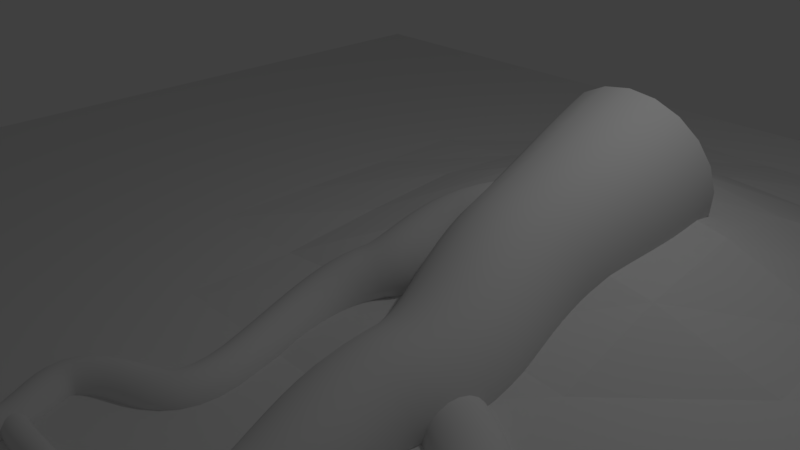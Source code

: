 # Source: video_2.blend  (saved by Blender 2.78.0; exported with 4.5.12 LTS)
import bpy
from mathutils import Matrix  # noqa: F401  (used for matrix-valued properties, if any)

bpy.ops.wm.read_factory_settings(use_empty=True)
scene = bpy.context.scene
scene.name = 'Scene'

# ---- collections
col_collection_1 = bpy.data.collections.new('Collection 1'); scene.collection.children.link(col_collection_1)

# ---- world
world_world = bpy.data.worlds.new('World'); scene.world = world_world
world_world.color = (0.05088, 0.05088, 0.05088)
world_world.use_sun_shadow = False
world_world.sun_shadow_jitter_overblur = 0.0
world_world.cycles.sampling_method = 'MANUAL'

# ---- cameras
cam_camera = bpy.data.cameras.new('Camera')
cam_camera.clip_end = 100.0
cam_camera.lens = 35.0
cam_camera.sensor_width = 32.0
cam_camera.sensor_height = 18.0
cam_camera.ortho_scale = 7.314
cam_camera.dof.focus_distance = 0.0

# ---- lights
light_lamp = bpy.data.lights.new('Lamp', 'POINT')
light_lamp.transmission_factor = 0.0
light_lamp.cutoff_distance = 30.0
light_lamp.energy = 100.0
light_lamp.shadow_buffer_clip_start = 1.001
light_lamp.shadow_soft_size = 0.1
light_lamp.shadow_maximum_resolution = 0.006
light_lamp.use_absolute_resolution = True

# ---- meshes
me_plane = bpy.data.meshes.new('Plane')
me_plane.from_pydata([(-1.0, -1.0, 0.0), (1.0, -1.0, 0.0), (-1.0, 1.0, 0.0), (1.0, 1.0, 0.0), (-1.0, 0.8182, 0.0), (-1.0, 0.6364, 0.0), (-1.0, 0.4545, 0.0), (-1.0, 0.2727, 0.0), (-1.0, 0.09091, 0.0), (-1.0, -0.09091, 0.0), (-1.0, -0.2727, 0.0), (-1.0, -0.4545, 0.0), (-1.0, -0.6364, 0.0), (-1.0, -0.8182, 0.0), (-0.8182, -1.0, 0.0), (-0.6364, -1.0, 0.0), (-0.4545, -1.0, 0.0), (-0.2727, -1.0, 0.0), (-0.09091, -1.0, 0.0), (0.09091, -1.0, 0.0), (0.2727, -1.0, 0.0), (0.4545, -1.0, 0.0), (0.6364, -1.0, 0.0), (0.8182, -1.0, 0.0), (1.0, -0.8182, 0.0), (1.0, -0.6364, 0.0), (1.0, -0.4545, 0.0), (1.0, -0.2727, 0.0), (1.0, -0.09091, 0.0), (1.0, 0.09091, 0.0), (1.0, 0.2727, 0.0), (1.0, 0.4545, 0.0), (1.0, 0.6364, 0.0), (1.0, 0.8182, 0.0), (0.8182, 1.0, 0.0), (0.6364, 1.0, 0.0), (0.4545, 1.0, 0.0), (0.2727, 1.0, 0.0), (0.09091, 1.0, 0.0), (-0.09091, 1.0, 0.0), (-0.2727, 1.0, 0.0), (-0.4545, 1.0, 0.0), (-0.6364, 1.0, 0.0), (-0.8182, 1.0, 0.0), (-0.8182, -0.8182, 0.0), (-0.8182, -0.6364, 0.0), (-0.8182, -0.4545, 0.0), (-0.8182, -0.2727, 0.0), (-0.8182, -0.09091, 0.0), (-0.8182, 0.09091, 0.0), (-0.8182, 0.2727, 0.0), (-0.8182, 0.4545, 0.0), (-0.8182, 0.6364, 0.0), (-0.8182, 0.8182, 0.0), (-0.6364, -0.8182, 0.0), (-0.6364, -0.6364, 0.0), (-0.6364, -0.4545, 0.0), (-0.6364, -0.2727, 0.0), (-0.6364, -0.09091, 0.0), (-0.6364, 0.09091, 0.0), (-0.6364, 0.2727, 0.0), (-0.6364, 0.4545, 0.0), (-0.6364, 0.6364, 0.0), (-0.6364, 0.8182, 0.0), (-0.4545, -0.8182, 0.0), (-0.4545, -0.6364, 0.0), (-0.4545, -0.4545, 0.0), (-0.4545, -0.2727, 0.0), (-0.4545, -0.09091, 0.0), (-0.4545, 0.09091, 0.0), (-0.4545, 0.2727, 0.0), (-0.4545, 0.4545, 0.0), (-0.4545, 0.6364, 0.0), (-0.4545, 0.8182, 0.0), (-0.2727, -0.8182, 0.0), (-0.2727, -0.6364, 0.0), (-0.2727, -0.4545, 0.0), (-0.2727, -0.2727, 0.0), (-0.2727, -0.09091, 0.0), (-0.2727, 0.09091, 0.0), (-0.2727, 0.2727, 0.0), (-0.2727, 0.4545, 0.0), (-0.2727, 0.6364, 0.0), (-0.2727, 0.8182, 0.0), (-0.09091, -0.8182, 0.0), (-0.09091, -0.6364, 0.0), (-0.09091, -0.4545, 0.0), (-0.09091, -0.2727, 0.0), (-0.09091, -0.09091, 9.684e-05), (-0.09091, 0.09091, 0.01787), (-0.09091, 0.2727, 0.03144), (-0.09091, 0.4545, 0.01787), (-0.09091, 0.6364, 9.684e-05), (-0.09091, 0.8182, 0.0), (0.09091, -0.8182, 0.0), (0.09091, -0.6364, 0.0), (0.09091, -0.4545, 0.0), (0.09091, -0.2727, 0.0), (0.09091, -0.09091, 0.01787), (0.09091, 0.09091, 0.0729), (0.09091, 0.2727, 0.1028), (0.09091, 0.4545, 0.0729), (0.09091, 0.6364, 0.01787), (0.09091, 0.8182, 0.0), (0.2727, -0.8182, 0.0), (0.2727, -0.6364, 0.0), (0.2727, -0.4545, 0.0), (0.2727, -0.2727, 0.0), (0.2727, -0.09091, 0.03144), (0.2727, 0.09091, 0.1028), (0.2727, 0.2727, 0.1426), (0.2727, 0.4545, 0.1028), (0.2727, 0.6364, 0.03144), (0.2727, 0.8182, 0.0), (0.4545, -0.8182, 0.0), (0.4545, -0.6364, 0.0), (0.4545, -0.4545, 0.0), (0.4545, -0.2727, 0.0), (0.4545, -0.09091, 0.01787), (0.4545, 0.09091, 0.0729), (0.4545, 0.2727, 0.1028), (0.4545, 0.4545, 0.0729), (0.4545, 0.6364, 0.01787), (0.4545, 0.8182, 0.0), (0.6364, -0.8182, 0.0), (0.6364, -0.6364, 0.0), (0.6364, -0.4545, 0.0), (0.6364, -0.2727, 0.0), (0.6364, -0.09091, 9.684e-05), (0.6364, 0.09091, 0.01787), (0.6364, 0.2727, 0.03144), (0.6364, 0.4545, 0.01787), (0.6364, 0.6364, 9.684e-05), (0.6364, 0.8182, 0.0), (0.8182, -0.8182, 0.0), (0.8182, -0.6364, 0.0), (0.8182, -0.4545, 0.0), (0.8182, -0.2727, 0.0), (0.8182, -0.09091, 0.0), (0.8182, 0.09091, 0.0), (0.8182, 0.2727, 0.0), (0.8182, 0.4545, 0.0), (0.8182, 0.6364, 0.0), (0.8182, 0.8182, 0.0)], [], [(143, 33, 3, 34), (4, 53, 43, 2), (53, 63, 42, 43), (63, 73, 41, 42), (73, 83, 40, 41), (83, 93, 39, 40), (93, 103, 38, 39), (103, 113, 37, 38), (113, 123, 36, 37), (123, 133, 35, 36), (133, 143, 34, 35), (0, 14, 44, 13), (13, 44, 45, 12), (12, 45, 46, 11), (11, 46, 47, 10), (10, 47, 48, 9), (9, 48, 49, 8), (8, 49, 50, 7), (7, 50, 51, 6), (6, 51, 52, 5), (5, 52, 53, 4), (14, 15, 54, 44), (44, 54, 55, 45), (45, 55, 56, 46), (46, 56, 57, 47), (47, 57, 58, 48), (48, 58, 59, 49), (49, 59, 60, 50), (50, 60, 61, 51), (51, 61, 62, 52), (52, 62, 63, 53), (15, 16, 64, 54), (54, 64, 65, 55), (55, 65, 66, 56), (56, 66, 67, 57), (57, 67, 68, 58), (58, 68, 69, 59), (59, 69, 70, 60), (60, 70, 71, 61), (61, 71, 72, 62), (62, 72, 73, 63), (16, 17, 74, 64), (64, 74, 75, 65), (65, 75, 76, 66), (66, 76, 77, 67), (67, 77, 78, 68), (68, 78, 79, 69), (69, 79, 80, 70), (70, 80, 81, 71), (71, 81, 82, 72), (72, 82, 83, 73), (17, 18, 84, 74), (74, 84, 85, 75), (75, 85, 86, 76), (76, 86, 87, 77), (77, 87, 88, 78), (78, 88, 89, 79), (79, 89, 90, 80), (80, 90, 91, 81), (81, 91, 92, 82), (82, 92, 93, 83), (18, 19, 94, 84), (84, 94, 95, 85), (85, 95, 96, 86), (86, 96, 97, 87), (87, 97, 98, 88), (88, 98, 99, 89), (89, 99, 100, 90), (90, 100, 101, 91), (91, 101, 102, 92), (92, 102, 103, 93), (19, 20, 104, 94), (94, 104, 105, 95), (95, 105, 106, 96), (96, 106, 107, 97), (97, 107, 108, 98), (98, 108, 109, 99), (99, 109, 110, 100), (100, 110, 111, 101), (101, 111, 112, 102), (102, 112, 113, 103), (20, 21, 114, 104), (104, 114, 115, 105), (105, 115, 116, 106), (106, 116, 117, 107), (107, 117, 118, 108), (108, 118, 119, 109), (109, 119, 120, 110), (110, 120, 121, 111), (111, 121, 122, 112), (112, 122, 123, 113), (21, 22, 124, 114), (114, 124, 125, 115), (115, 125, 126, 116), (116, 126, 127, 117), (117, 127, 128, 118), (118, 128, 129, 119), (119, 129, 130, 120), (120, 130, 131, 121), (121, 131, 132, 122), (122, 132, 133, 123), (22, 23, 134, 124), (124, 134, 135, 125), (125, 135, 136, 126), (126, 136, 137, 127), (127, 137, 138, 128), (128, 138, 139, 129), (129, 139, 140, 130), (130, 140, 141, 131), (131, 141, 142, 132), (132, 142, 143, 133), (23, 1, 24, 134), (134, 24, 25, 135), (135, 25, 26, 136), (136, 26, 27, 137), (137, 27, 28, 138), (138, 28, 29, 139), (139, 29, 30, 140), (140, 30, 31, 141), (141, 31, 32, 142), (142, 32, 33, 143)])
me_plane.use_remesh_preserve_volume = False
me_plane.use_remesh_preserve_attributes = False
me_plane.use_mirror_vertex_groups = False
me_plane.update()

# ---- curves / text
cu_beziercurve = bpy.data.curves.new('BezierCurve', 'CURVE')
cu_beziercurve.dimensions = '3D'
_sp = cu_beziercurve.splines.new('BEZIER'); _sp.bezier_points.add(6)
_sp.bezier_points.foreach_set('co', [-1.0, 0.0, 0.0, 1.0, 0.0, 0.0, 3.378, 0.2281, -0.04105, 5.64, 0.2281, 0.3232, 6.975, 0.2281, 0.6633, 8.228, 0.2281, 0.9828, 7.9, 0.2281, 0.003598])
_sp.bezier_points.foreach_set('handle_left', [-2.015, -0.01972, -2.441e-17, 0.0888, 0.01036, 0.03091, 2.5, 0.3966, -0.2043, 5.101, 0.5567, 0.2041, 6.631, 0.5605, 0.5896, 7.78, 0.07726, 0.8823, 7.947, 0.07726, 0.2217])
_sp.bezier_points.foreach_set('handle_right', [0.01451, 0.01972, 2.441e-17, 1.911, -0.01036, -0.03091, 4.257, 0.05957, 0.1222, 6.179, -0.1005, 0.4423, 7.318, -0.1043, 0.737, 8.676, 0.3789, 1.083, 7.853, 0.3789, -0.2145])
for _p, _l, _r in zip(_sp.bezier_points, ['ALIGNED', 'ALIGNED', 'ALIGNED', 'ALIGNED', 'ALIGNED', 'ALIGNED', 'ALIGNED'], ['ALIGNED', 'ALIGNED', 'ALIGNED', 'ALIGNED', 'ALIGNED', 'ALIGNED', 'ALIGNED']): _p.handle_left_type = _l; _p.handle_right_type = _r
_sp.bezier_points.foreach_set('radius', [2.831, 2.228, 1.762, 0.9459, 0.8813, 0.4569, 0.4569])
_sp.order_u = 0
_sp.order_v = 0
_sp = cu_beziercurve.splines.new('BEZIER'); _sp.bezier_points.add(6)
_sp.bezier_points.foreach_set('co', [8.082, -2.138, 0.4784, 7.26, -2.138, 0.853, 6.449, -2.138, 0.6463, 5.289, -2.138, 0.3507, 4.11, -1.33, 0.0504, 2.126, -1.33, -0.09365, 0.834, -0.1206, -0.1076])
_sp.bezier_points.foreach_set('handle_left', [8.05, -1.777, 0.2768, 7.675, -1.777, 0.9588, 6.828, -2.539, 0.743, 5.668, -2.539, 0.4474, 5.099, -1.033, 0.3024, 2.596, -1.678, -0.1371, 1.015, -1.103, -0.1592])
_sp.bezier_points.foreach_set('handle_right', [8.113, -2.5, 0.6799, 6.844, -2.5, 0.7471, 6.069, -1.738, 0.5496, 4.909, -1.738, 0.254, 3.122, -1.628, -0.2016, 1.655, -0.9823, -0.0502, 0.6528, 0.8615, -0.05598])
for _p, _l, _r in zip(_sp.bezier_points, ['ALIGNED', 'ALIGNED', 'ALIGNED', 'ALIGNED', 'ALIGNED', 'ALIGNED', 'ALIGNED'], ['ALIGNED', 'ALIGNED', 'ALIGNED', 'ALIGNED', 'ALIGNED', 'ALIGNED', 'ALIGNED']): _p.handle_left_type = _l; _p.handle_right_type = _r
_sp.bezier_points.foreach_set('radius', [0.09715, 0.09715, 0.4887, 0.6547, 0.6655, 0.9035, 2.167])
_sp.order_u = 0
_sp.order_v = 0
_sp = cu_beziercurve.splines.new('BEZIER'); _sp.bezier_points.add(6)
_sp.bezier_points.foreach_set('co', [3.048, 0.334, -0.2299, 3.913, 1.7, -0.04146, 4.668, 1.241, 0.2139, 5.67, 1.712, 0.3759, 6.181, 1.341, 0.5784, 7.014, 1.211, 0.8157, 8.124, 1.211, 0.5986])
_sp.bezier_points.foreach_set('handle_left', [3.021, -0.05311, -0.2021, 3.615, 1.857, -0.1078, 4.327, 1.302, 0.186, 5.198, 1.609, -0.0998, 5.96, 1.438, 0.5538, 6.86, 1.137, 0.8006, 8.158, 1.137, 0.6741])
_sp.bezier_points.foreach_set('handle_right', [3.076, 0.7211, -0.2576, 4.139, 1.582, 0.008824, 5.043, 1.174, 0.2446, 5.895, 1.762, 0.6017, 6.434, 1.232, 0.6064, 7.156, 1.279, 0.8295, 8.092, 1.279, 0.5289])
for _p, _l, _r in zip(_sp.bezier_points, ['ALIGNED', 'ALIGNED', 'ALIGNED', 'ALIGNED', 'ALIGNED', 'ALIGNED', 'ALIGNED'], ['ALIGNED', 'ALIGNED', 'ALIGNED', 'ALIGNED', 'ALIGNED', 'ALIGNED', 'ALIGNED']): _p.handle_left_type = _l; _p.handle_right_type = _r
_sp.bezier_points.foreach_set('radius', [1.0, 0.9828, 0.6616, 0.6735, 0.483, 0.3073, 0.3073])
_sp.order_u = 0
_sp.order_v = 0
_sp = cu_beziercurve.splines.new('BEZIER'); _sp.bezier_points.add(3)
_sp.bezier_points.foreach_set('co', [6.095, -2.021, 0.5854, 6.782, -0.6048, 0.7644, 8.14, -1.084, 1.11, 8.046, -1.084, 0.05265])
_sp.bezier_points.foreach_set('handle_left', [5.948, -2.52, 0.5481, 5.816, -0.5234, 0.5182, 7.328, -1.63, 0.9033, 8.107, -1.63, 0.4468])
_sp.bezier_points.foreach_set('handle_right', [6.241, -1.522, 0.6227, 7.748, -0.6862, 1.01, 8.952, -0.5386, 1.317, 7.984, -0.5386, -0.3415])
for _p, _l, _r in zip(_sp.bezier_points, ['ALIGNED', 'ALIGNED', 'ALIGNED', 'ALIGNED'], ['ALIGNED', 'ALIGNED', 'ALIGNED', 'ALIGNED']): _p.handle_left_type = _l; _p.handle_right_type = _r
_sp.bezier_points.foreach_set('radius', [0.3588, 0.3808, 0.105, 0.105])
_sp.order_u = 0
_sp.order_v = 0
_sp = cu_beziercurve.splines.new('BEZIER'); _sp.bezier_points.add(6)
_sp.bezier_points.foreach_set('co', [3.915, 1.838, -0.07471, 4.441, 2.902, 0.09989, 5.243, 3.185, 0.3319, 6.059, 2.805, 0.6483, 7.095, 3.068, 0.8164, 8.501, 3.068, 1.175, 7.993, 3.068, -0.1239])
_sp.bezier_points.foreach_set('handle_left', [3.793, 1.143, -0.1057, 4.164, 2.619, 0.008922, 5.064, 3.148, 0.2787, 5.863, 3.023, 0.5877, 6.977, 2.076, 0.7863, 7.663, 3.569, 0.9611, 8.056, 3.569, 0.2831])
_sp.bezier_points.foreach_set('handle_right', [3.975, 2.186, -0.05921, 4.58, 3.044, 0.1454, 5.422, 3.223, 0.3851, 6.351, 2.48, 0.7386, 7.213, 4.061, 0.8465, 9.34, 2.567, 1.389, 7.929, 2.567, -0.5309])
for _p, _l, _r in zip(_sp.bezier_points, ['ALIGNED', 'ALIGNED', 'ALIGNED', 'ALIGNED', 'ALIGNED', 'ALIGNED', 'ALIGNED'], ['ALIGNED', 'ALIGNED', 'ALIGNED', 'ALIGNED', 'ALIGNED', 'ALIGNED', 'ALIGNED']): _p.handle_left_type = _l; _p.handle_right_type = _r
_sp.bezier_points.foreach_set('radius', [0.8376, 0.7721, 0.7393, 0.7066, 0.5341, 0.1231, 0.1231])
_sp.order_u = 0
_sp.order_v = 0
cu_beziercurve.use_path = True
cu_beziercurve.use_path_clamp = True
cu_beziercurve.bevel_resolution = 8
cu_beziercurve.bevel_depth = 0.383
cu_beziercurve.fill_mode = 'FULL'

# ---- objects
ob_beziercurve = bpy.data.objects.new('BezierCurve', cu_beziercurve)
ob_plane = bpy.data.objects.new('Plane', me_plane)
ob_lamp = bpy.data.objects.new('Lamp', light_lamp)
ob_camera = bpy.data.objects.new('Camera', cam_camera)

# ---- transforms, parenting, visibility, modifiers, constraints
ob_beziercurve.location = (2.22, 1.383, 0.9662)
ob_beziercurve.rotation_euler = (-1.114e-08, 0.2495, -1.571)
ob_beziercurve.lineart.crease_threshold = 0.0
ob_plane.location = (0.0, 0.0, 0.0)
ob_plane.scale = (8.0, 8.0, 8.0)
ob_plane.lineart.crease_threshold = 0.0
ob_lamp.location = (4.076, 1.005, 5.904)
ob_lamp.rotation_euler = (0.6503, 0.05522, 1.866)
ob_lamp.lock_rotations_4d = False
ob_lamp.empty_display_type = 'ARROWS'
ob_lamp.color = (0.0, 0.0, 0.0, 0.0)
ob_lamp.lineart.crease_threshold = 0.0
ob_camera.location = (7.481, -6.508, 5.344)
ob_camera.rotation_euler = (1.109, 0.0, 0.8149)
ob_camera.lock_rotations_4d = False
ob_camera.empty_display_type = 'ARROWS'
ob_camera.color = (0.0, 0.0, 0.0, 0.0)
ob_camera.display_type = 'WIRE'
ob_camera.lineart.crease_threshold = 0.0

# ---- collection membership
col_collection_1.objects.link(ob_beziercurve)
col_collection_1.objects.link(ob_plane)
col_collection_1.objects.link(ob_lamp)
col_collection_1.objects.link(ob_camera)

# ---- scene / render settings (as saved in the file)
scene.camera = ob_camera
scene.frame_start = 1; scene.frame_end = 250; scene.frame_set(0)
scene.render.engine = 'CYCLES'
scene.render.resolution_percentage = 50
scene.render.dither_intensity = 0.0
scene.cycles.use_denoising = False
scene.cycles.samples = 128
scene.cycles.sampling_pattern = 'TABULATED_SOBOL'
scene.cycles.light_sampling_threshold = 0.0
scene.cycles.use_adaptive_sampling = False
scene.cycles.use_light_tree = False
scene.cycles.blur_glossy = 0.0
scene.cycles.sample_clamp_indirect = 0.0
scene.view_settings.view_transform = 'Standard'
bpy.context.view_layer.update()
